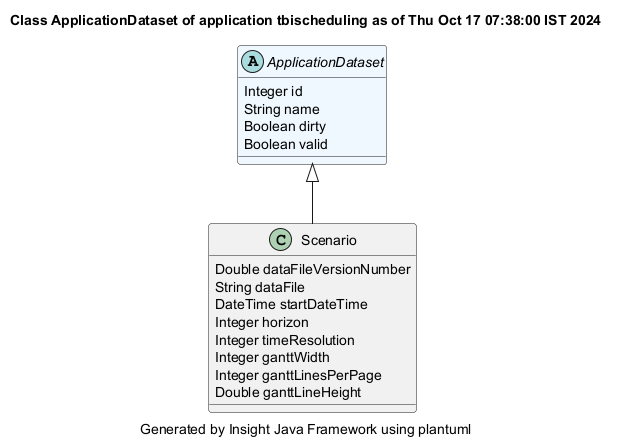

The diagram above was rendered by PlantUML. Its source (embedded in the PNG):
@startuml
title Class ApplicationDataset of application tbischeduling as of Thu Oct 17 07:38:00 IST 2024
caption Generated by Insight Java Framework using plantuml
abstract ApplicationDataset #aliceblue
ApplicationDataset : Integer id
ApplicationDataset : String name
ApplicationDataset : Boolean dirty
ApplicationDataset : Boolean valid

class Scenario 
Scenario : Double dataFileVersionNumber
Scenario : String dataFile
Scenario : DateTime startDateTime
Scenario : Integer horizon
Scenario : Integer timeResolution
Scenario : Integer ganttWidth
Scenario : Integer ganttLinesPerPage
Scenario : Double ganttLineHeight

ApplicationDataset <|-- Scenario
@enduml